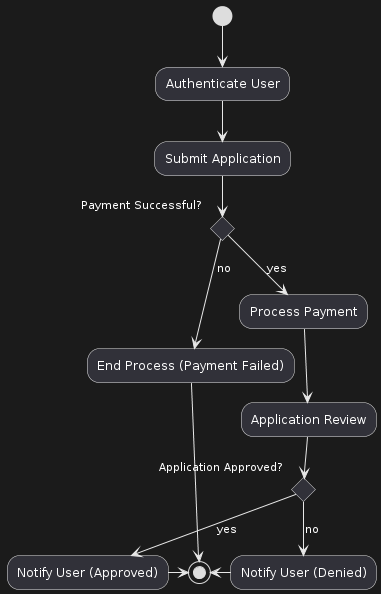

The diagram above was rendered by PlantUML. Its source (embedded in the PNG):
@startuml
(*) --> "Authenticate User"
--> "Submit Application"
if "Payment Successful?" then
  --> [yes] "Process Payment"
  --> "Application Review"
  if "Application Approved?" then
    --> [yes] "Notify User (Approved)"
    -right-> (*)
  else
    --> [no] "Notify User (Denied)"
    -left-> (*)
  endif
else
  --> [no] "End Process (Payment Failed)"
  --> (*)
endif
@enduml